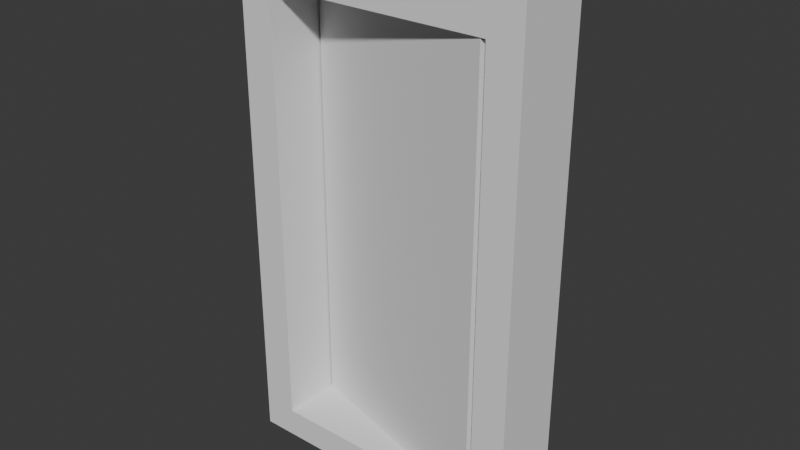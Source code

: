 # Source: Untitled.blend  (saved by Blender 5.2.44; exported with 4.5.12 LTS)
import bpy
from mathutils import Matrix  # noqa: F401  (used for matrix-valued properties, if any)

bpy.ops.wm.read_factory_settings(use_empty=True)
scene = bpy.context.scene
scene.name = 'Scene'

# ---- collections
col_collection = bpy.data.collections.new('Collection'); scene.collection.children.link(col_collection)

# ---- world
world_world = bpy.data.worlds.new('World'); scene.world = world_world
world_world.use_nodes = True; world_world.node_tree.nodes.clear()
_N = world_world.node_tree.nodes; _L = world_world.node_tree.links
n0 = _N.new('ShaderNodeOutputWorld'); n0.name = 'World Output'; n0.location = (200, 100)
n1 = _N.new('ShaderNodeBackground'); n1.name = 'Background'; n1.location = (-200, 100)
n1.inputs[0].default_value = (0.05088, 0.05088, 0.05088, 1.0)
_L.new(n1.outputs[0], n0.inputs[0])
n0.is_active_output = True
world_world.color = (0.05088, 0.05088, 0.05088)
world_world.sun_shadow_jitter_overblur = 0.0

# ---- meshes
me_plane_002 = bpy.data.meshes.new('Plane.002')
me_plane_002.from_pydata([(-1.0, -1.0, 0.0), (1.0, -1.0, 0.0), (-1.0, 1.0, 0.0), (1.0, 1.0, 0.0), (-0.8889, 0.7681, 7.216e-16), (-0.8889, -0.7681, 7.216e-16), (0.7681, -0.7681, 0.0), (0.7681, 0.7681, 0.0), (-0.8889, 0.7681, -0.5058), (-0.8889, -0.7681, -0.5058), (0.7681, -0.7681, -0.5058), (0.7681, 0.7681, -0.5058), (-1.0, 1.0, -0.5058), (-1.0, -1.0, -0.5058), (1.0, -1.0, -0.5058), (1.0, 1.0, -0.5058)], [], [(5, 0, 2, 4), (6, 1, 0, 5), (7, 3, 1, 6), (4, 2, 3, 7), (9, 8, 12, 13), (10, 9, 13, 14), (11, 10, 14, 15), (8, 11, 15, 12), (1, 3, 15, 14), (2, 0, 13, 12), (7, 6, 10, 11), (5, 4, 8, 9), (3, 2, 12, 15), (0, 1, 14, 13), (4, 7, 11, 8), (6, 5, 9, 10)])
_uv = me_plane_002.uv_layers.new(name='UVMap')
_uv.uv.foreach_set('vector', [0.1159, 0.1159, 0.0, 0.0, 0.0, 1.0, 0.1159, 0.8841, 0.8841, 0.1159, 1.0, 0.0, 0.0, 0.0, 0.1159, 0.1159, 0.8841, 0.8841, 1.0, 1.0, 1.0, 0.0, 0.8841, 0.1159, 0.1159, 0.8841, 0.0, 1.0, 1.0, 1.0, 0.8841, 0.8841, 0.1159, 0.1159, 0.1159, 0.8841, 0.0, 1.0, 0.0, 0.0, 0.8841, 0.1159, 0.1159, 0.1159, 0.0, 0.0, 1.0, 0.0, 0.8841, 0.8841, 0.8841, 0.1159, 1.0, 0.0, 1.0, 1.0, 0.1159, 0.8841, 0.8841, 0.8841, 1.0, 1.0, 0.0, 1.0, 1.0, 0.0, 1.0, 1.0, 1.0, 1.0, 1.0, 0.0, 0.0, 1.0, 0.0, 0.0, 0.0, 0.0, 0.0, 1.0, 0.8841, 0.8841, 0.8841, 0.1159, 0.8841, 0.1159, 0.8841, 0.8841, 0.1159, 0.1159, 0.1159, 0.8841, 0.1159, 0.8841, 0.1159, 0.1159, 1.0, 1.0, 0.0, 1.0, 0.0, 1.0, 1.0, 1.0, 0.0, 0.0, 1.0, 0.0, 1.0, 0.0, 0.0, 0.0, 0.1159, 0.8841, 0.8841, 0.8841, 0.8841, 0.8841, 0.1159, 0.8841, 0.8841, 0.1159, 0.1159, 0.1159, 0.1159, 0.1159, 0.8841, 0.1159])
me_plane_002.update()
me_plane_003 = bpy.data.meshes.new('Plane.003')
me_plane_003.from_pydata([(0.1153, 1.571, -3.511e-08), (0.1153, 0.03501, -3.511e-08), (1.772, 0.03501, -3.511e-08), (1.772, 1.571, -3.511e-08), (0.1153, 1.571, -0.1145), (0.1153, 0.03501, -0.1145), (1.772, 0.03501, -0.1145), (1.772, 1.571, -0.1145)], [], [(1, 0, 3, 2), (5, 6, 7, 4), (2, 3, 7, 6), (0, 1, 5, 4), (3, 0, 4, 7), (1, 2, 6, 5)])
_uv = me_plane_003.uv_layers.new(name='UVMap')
_uv.uv.foreach_set('vector', [0.1159, 0.1159, 0.1159, 0.8841, 0.8841, 0.8841, 0.8841, 0.1159, 0.1159, 0.1159, 0.8841, 0.1159, 0.8841, 0.8841, 0.1159, 0.8841, 0.8841, 0.1159, 0.8841, 0.8841, 0.8841, 0.8841, 0.8841, 0.1159, 0.1159, 0.8841, 0.1159, 0.1159, 0.1159, 0.1159, 0.1159, 0.8841, 0.8841, 0.8841, 0.1159, 0.8841, 0.1159, 0.8841, 0.8841, 0.8841, 0.1159, 0.1159, 0.8841, 0.1159, 0.8841, 0.1159, 0.1159, 0.1159])
me_plane_003.update()

# ---- objects
ob_botder = bpy.data.objects.new('Botder', me_plane_002)
ob_door = bpy.data.objects.new('Door', me_plane_003)

# ---- transforms, parenting, visibility, modifiers, constraints
ob_botder.location = (0.0, 0.0, 1.818)
ob_botder.rotation_euler = (1.571, -1.571, 0.0)
ob_botder.scale = (1.81, 1.0, 1.0)
ob_door.location = (0.7622, 0.0, 0.0)
ob_door.rotation_euler = (1.313, -1.571, 0.0)
ob_door.scale = (1.81, 1.0, 1.0)

# ---- collection membership
col_collection.objects.link(ob_botder)
col_collection.objects.link(ob_door)

# ---- scene / render settings (as saved in the file)
scene.frame_start = 1; scene.frame_end = 30; scene.frame_set(18)
scene.render.engine = 'BLENDER_EEVEE_NEXT'
scene.render.bake_bias = 0.0
scene.render.bake_samples = 0
scene.render.compositor_device = 'GPU'
scene.eevee.use_volume_custom_range = False
scene.eevee.fast_gi_thickness_near = 0.1
scene.eevee.fast_gi_thickness_far = 0.0
scene.eevee.ray_tracing_options.screen_trace_thickness = 0.1
bpy.context.view_layer.update()

# ---- added for rendering (the .blend has no active camera and no usable light): camera, sun
cam_auto = bpy.data.cameras.new('AutoCamera')
cam_auto.lens = 50.0
cam_auto.sensor_width = 36.0
cam_auto.clip_end = 1000.0
ob_auto_camera = bpy.data.objects.new('AutoCamera', cam_auto)
scene.collection.objects.link(ob_auto_camera)
ob_auto_camera.location = (3.85567, -4.37093, 4.90206)
ob_auto_camera.rotation_euler = (1.09748, -7.21219e-08, 0.694738)
scene.camera = ob_auto_camera
light_auto_sun = bpy.data.lights.new('AutoSun', 'SUN')
light_auto_sun.energy = 3.0
light_auto_sun.angle = 0.0523599
ob_auto_sun = bpy.data.objects.new('AutoSun', light_auto_sun)
scene.collection.objects.link(ob_auto_sun)
ob_auto_sun.rotation_euler = (0.872665, 0.174533, 0.523599)
bpy.context.view_layer.update()

